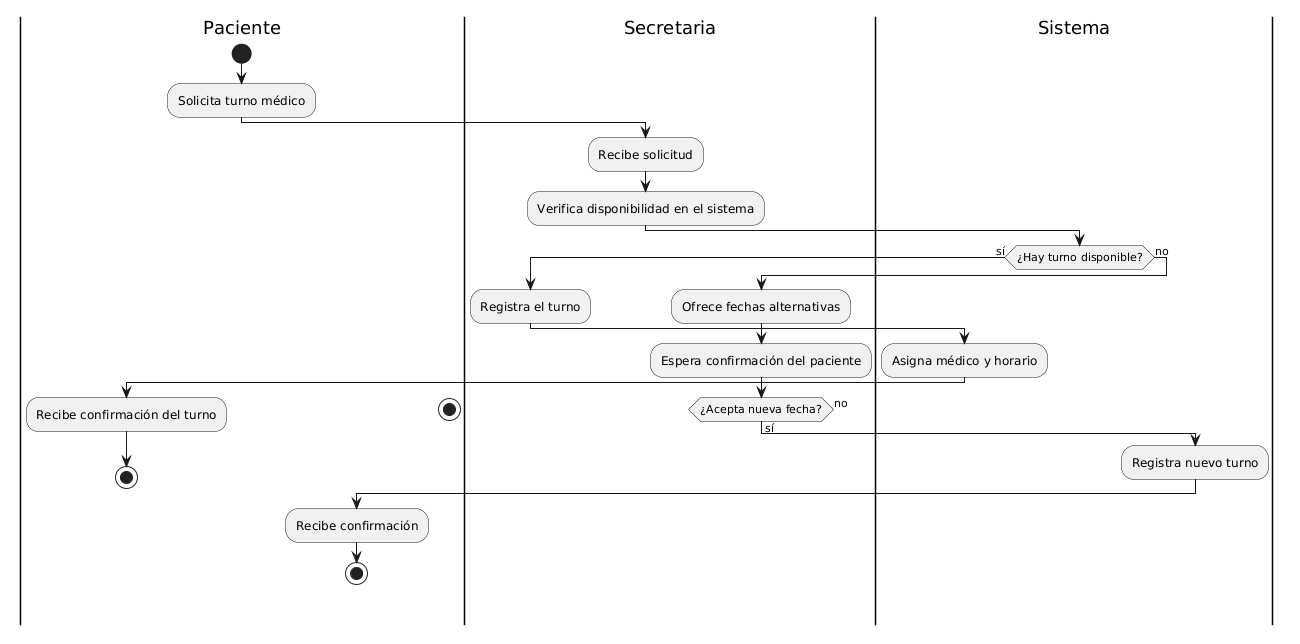

The diagram above was rendered by PlantUML. Its source (embedded in the PNG):
@startuml
|Paciente|
start
:Solicita turno médico;

|Secretaria|
:Recibe solicitud;
:Verifica disponibilidad en el sistema;

|Sistema|
if (¿Hay turno disponible?) then (sí)
  |Secretaria|
  :Registra el turno;
  |Sistema|
  :Asigna médico y horario;
  |Paciente|
  :Recibe confirmación del turno;
  stop
else (no)
  |Secretaria|
  :Ofrece fechas alternativas;
  :Espera confirmación del paciente;
  if (¿Acepta nueva fecha?) then (sí)
    |Sistema|
    :Registra nuevo turno;
    |Paciente|
    :Recibe confirmación;
    stop
  else (no)
    stop
  endif
endif
@enduml